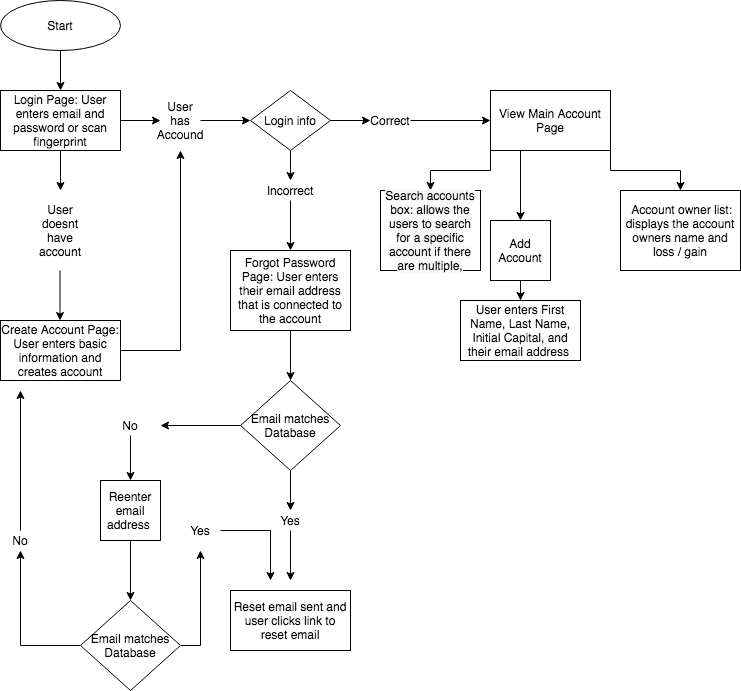

The diagram above was exported from draw.io. Its source (the exported page's mxGraphModel, read from the mxfile embedded in the PNG):
<mxGraphModel dx="1186" dy="551" grid="1" gridSize="10" guides="1" tooltips="1" connect="1" arrows="1" fold="1" page="1" pageScale="1" pageWidth="850" pageHeight="1100" math="0" shadow="0">
  <root>
    <mxCell id="0" />
    <mxCell id="1" parent="0" />
    <mxCell id="WmecGZQQArbyw4zR8haJ-2" style="edgeStyle=orthogonalEdgeStyle;rounded=0;orthogonalLoop=1;jettySize=auto;html=1;exitX=0.5;exitY=1;exitDx=0;exitDy=0;" parent="1" source="WmecGZQQArbyw4zR8haJ-1" target="WmecGZQQArbyw4zR8haJ-3" edge="1">
      <mxGeometry relative="1" as="geometry">
        <mxPoint x="110" y="160" as="targetPoint" />
      </mxGeometry>
    </mxCell>
    <mxCell id="WmecGZQQArbyw4zR8haJ-1" value="Start" style="ellipse;whiteSpace=wrap;html=1;" parent="1" vertex="1">
      <mxGeometry x="50" y="40" width="120" height="50" as="geometry" />
    </mxCell>
    <mxCell id="WmecGZQQArbyw4zR8haJ-4" style="edgeStyle=orthogonalEdgeStyle;rounded=0;orthogonalLoop=1;jettySize=auto;html=1;" parent="1" source="WmecGZQQArbyw4zR8haJ-13" target="WmecGZQQArbyw4zR8haJ-5" edge="1">
      <mxGeometry relative="1" as="geometry">
        <mxPoint x="280" y="160" as="targetPoint" />
      </mxGeometry>
    </mxCell>
    <mxCell id="WmecGZQQArbyw4zR8haJ-20" style="edgeStyle=orthogonalEdgeStyle;rounded=0;orthogonalLoop=1;jettySize=auto;html=1;" parent="1" source="WmecGZQQArbyw4zR8haJ-3" edge="1">
      <mxGeometry relative="1" as="geometry">
        <mxPoint x="110" y="230" as="targetPoint" />
      </mxGeometry>
    </mxCell>
    <mxCell id="WmecGZQQArbyw4zR8haJ-3" value="Login Page: User enters email and password or scan fingerprint" style="rounded=0;whiteSpace=wrap;html=1;" parent="1" vertex="1">
      <mxGeometry x="50" y="130" width="120" height="60" as="geometry" />
    </mxCell>
    <mxCell id="WmecGZQQArbyw4zR8haJ-6" style="edgeStyle=orthogonalEdgeStyle;rounded=0;orthogonalLoop=1;jettySize=auto;html=1;" parent="1" source="WmecGZQQArbyw4zR8haJ-5" target="WmecGZQQArbyw4zR8haJ-7" edge="1">
      <mxGeometry relative="1" as="geometry">
        <mxPoint x="430" y="160" as="targetPoint" />
      </mxGeometry>
    </mxCell>
    <mxCell id="WmecGZQQArbyw4zR8haJ-25" style="edgeStyle=orthogonalEdgeStyle;rounded=0;orthogonalLoop=1;jettySize=auto;html=1;" parent="1" source="WmecGZQQArbyw4zR8haJ-5" target="WmecGZQQArbyw4zR8haJ-26" edge="1">
      <mxGeometry relative="1" as="geometry">
        <mxPoint x="340" y="230" as="targetPoint" />
      </mxGeometry>
    </mxCell>
    <mxCell id="WmecGZQQArbyw4zR8haJ-5" value="Login info" style="rhombus;whiteSpace=wrap;html=1;" parent="1" vertex="1">
      <mxGeometry x="300" y="130" width="80" height="60" as="geometry" />
    </mxCell>
    <mxCell id="WmecGZQQArbyw4zR8haJ-16" style="edgeStyle=orthogonalEdgeStyle;rounded=0;orthogonalLoop=1;jettySize=auto;html=1;entryX=0;entryY=0.5;entryDx=0;entryDy=0;" parent="1" source="WmecGZQQArbyw4zR8haJ-7" target="WmecGZQQArbyw4zR8haJ-9" edge="1">
      <mxGeometry relative="1" as="geometry" />
    </mxCell>
    <mxCell id="WmecGZQQArbyw4zR8haJ-7" value="Correct" style="text;html=1;strokeColor=none;fillColor=none;align=center;verticalAlign=middle;whiteSpace=wrap;rounded=0;" parent="1" vertex="1">
      <mxGeometry x="420" y="150" width="40" height="20" as="geometry" />
    </mxCell>
    <mxCell id="WmecGZQQArbyw4zR8haJ-61" style="edgeStyle=orthogonalEdgeStyle;rounded=0;orthogonalLoop=1;jettySize=auto;html=1;exitX=1;exitY=1;exitDx=0;exitDy=0;" parent="1" source="WmecGZQQArbyw4zR8haJ-9" target="WmecGZQQArbyw4zR8haJ-59" edge="1">
      <mxGeometry relative="1" as="geometry" />
    </mxCell>
    <mxCell id="WmecGZQQArbyw4zR8haJ-62" style="edgeStyle=orthogonalEdgeStyle;rounded=0;orthogonalLoop=1;jettySize=auto;html=1;exitX=0;exitY=1;exitDx=0;exitDy=0;" parent="1" source="WmecGZQQArbyw4zR8haJ-9" target="WmecGZQQArbyw4zR8haJ-57" edge="1">
      <mxGeometry relative="1" as="geometry" />
    </mxCell>
    <mxCell id="WmecGZQQArbyw4zR8haJ-63" style="edgeStyle=orthogonalEdgeStyle;rounded=0;orthogonalLoop=1;jettySize=auto;html=1;exitX=0.25;exitY=1;exitDx=0;exitDy=0;" parent="1" source="WmecGZQQArbyw4zR8haJ-9" target="WmecGZQQArbyw4zR8haJ-64" edge="1">
      <mxGeometry relative="1" as="geometry">
        <mxPoint x="570" y="260" as="targetPoint" />
      </mxGeometry>
    </mxCell>
    <mxCell id="WmecGZQQArbyw4zR8haJ-9" value="View Main Account Page" style="rounded=0;whiteSpace=wrap;html=1;" parent="1" vertex="1">
      <mxGeometry x="540" y="130" width="120" height="60" as="geometry" />
    </mxCell>
    <mxCell id="WmecGZQQArbyw4zR8haJ-21" style="edgeStyle=orthogonalEdgeStyle;rounded=0;orthogonalLoop=1;jettySize=auto;html=1;" parent="1" edge="1">
      <mxGeometry relative="1" as="geometry">
        <mxPoint x="109.5" y="360" as="targetPoint" />
        <mxPoint x="109.5" y="310" as="sourcePoint" />
      </mxGeometry>
    </mxCell>
    <mxCell id="WmecGZQQArbyw4zR8haJ-11" value="User doesnt have account" style="text;html=1;strokeColor=none;fillColor=none;align=center;verticalAlign=middle;whiteSpace=wrap;rounded=0;" parent="1" vertex="1">
      <mxGeometry x="90" y="250" width="40" height="40" as="geometry" />
    </mxCell>
    <mxCell id="WmecGZQQArbyw4zR8haJ-13" value="User has Accound" style="text;html=1;strokeColor=none;fillColor=none;align=center;verticalAlign=middle;whiteSpace=wrap;rounded=0;" parent="1" vertex="1">
      <mxGeometry x="210" y="150" width="40" height="20" as="geometry" />
    </mxCell>
    <mxCell id="WmecGZQQArbyw4zR8haJ-19" style="edgeStyle=orthogonalEdgeStyle;rounded=0;orthogonalLoop=1;jettySize=auto;html=1;" parent="1" source="WmecGZQQArbyw4zR8haJ-3" target="WmecGZQQArbyw4zR8haJ-13" edge="1">
      <mxGeometry relative="1" as="geometry">
        <mxPoint x="300" y="160" as="targetPoint" />
        <mxPoint x="170" y="160" as="sourcePoint" />
      </mxGeometry>
    </mxCell>
    <mxCell id="WmecGZQQArbyw4zR8haJ-24" style="edgeStyle=orthogonalEdgeStyle;rounded=0;orthogonalLoop=1;jettySize=auto;html=1;" parent="1" source="WmecGZQQArbyw4zR8haJ-22" edge="1">
      <mxGeometry relative="1" as="geometry">
        <mxPoint x="230" y="190" as="targetPoint" />
      </mxGeometry>
    </mxCell>
    <mxCell id="WmecGZQQArbyw4zR8haJ-22" value="Create Account Page: User enters basic information and creates account" style="rounded=0;whiteSpace=wrap;html=1;" parent="1" vertex="1">
      <mxGeometry x="50" y="360" width="120" height="60" as="geometry" />
    </mxCell>
    <mxCell id="WmecGZQQArbyw4zR8haJ-27" style="edgeStyle=orthogonalEdgeStyle;rounded=0;orthogonalLoop=1;jettySize=auto;html=1;" parent="1" source="WmecGZQQArbyw4zR8haJ-26" edge="1">
      <mxGeometry relative="1" as="geometry">
        <mxPoint x="340" y="290" as="targetPoint" />
      </mxGeometry>
    </mxCell>
    <mxCell id="WmecGZQQArbyw4zR8haJ-26" value="Incorrect" style="text;html=1;strokeColor=none;fillColor=none;align=center;verticalAlign=middle;whiteSpace=wrap;rounded=0;" parent="1" vertex="1">
      <mxGeometry x="320" y="220" width="40" height="20" as="geometry" />
    </mxCell>
    <mxCell id="WmecGZQQArbyw4zR8haJ-29" style="edgeStyle=orthogonalEdgeStyle;rounded=0;orthogonalLoop=1;jettySize=auto;html=1;" parent="1" source="WmecGZQQArbyw4zR8haJ-28" target="WmecGZQQArbyw4zR8haJ-30" edge="1">
      <mxGeometry relative="1" as="geometry">
        <mxPoint x="340" y="430" as="targetPoint" />
      </mxGeometry>
    </mxCell>
    <mxCell id="WmecGZQQArbyw4zR8haJ-28" value="Forgot Password Page: User enters their email address that is connected to the account" style="rounded=0;whiteSpace=wrap;html=1;" parent="1" vertex="1">
      <mxGeometry x="280" y="290" width="120" height="80" as="geometry" />
    </mxCell>
    <mxCell id="WmecGZQQArbyw4zR8haJ-31" style="edgeStyle=orthogonalEdgeStyle;rounded=0;orthogonalLoop=1;jettySize=auto;html=1;" parent="1" source="WmecGZQQArbyw4zR8haJ-30" edge="1">
      <mxGeometry relative="1" as="geometry">
        <mxPoint x="210" y="465" as="targetPoint" />
      </mxGeometry>
    </mxCell>
    <mxCell id="WmecGZQQArbyw4zR8haJ-34" style="edgeStyle=orthogonalEdgeStyle;rounded=0;orthogonalLoop=1;jettySize=auto;html=1;" parent="1" source="WmecGZQQArbyw4zR8haJ-30" target="WmecGZQQArbyw4zR8haJ-35" edge="1">
      <mxGeometry relative="1" as="geometry">
        <mxPoint x="340" y="560" as="targetPoint" />
      </mxGeometry>
    </mxCell>
    <mxCell id="WmecGZQQArbyw4zR8haJ-30" value="Email matches Database" style="rhombus;whiteSpace=wrap;html=1;" parent="1" vertex="1">
      <mxGeometry x="290" y="420" width="100" height="90" as="geometry" />
    </mxCell>
    <mxCell id="WmecGZQQArbyw4zR8haJ-33" style="edgeStyle=orthogonalEdgeStyle;rounded=0;orthogonalLoop=1;jettySize=auto;html=1;" parent="1" source="WmecGZQQArbyw4zR8haJ-32" edge="1">
      <mxGeometry relative="1" as="geometry">
        <mxPoint x="180" y="520" as="targetPoint" />
        <Array as="points">
          <mxPoint x="180" y="520" />
        </Array>
      </mxGeometry>
    </mxCell>
    <mxCell id="WmecGZQQArbyw4zR8haJ-32" value="No" style="text;html=1;strokeColor=none;fillColor=none;align=center;verticalAlign=middle;whiteSpace=wrap;rounded=0;" parent="1" vertex="1">
      <mxGeometry x="160" y="455" width="40" height="20" as="geometry" />
    </mxCell>
    <mxCell id="WmecGZQQArbyw4zR8haJ-36" style="edgeStyle=orthogonalEdgeStyle;rounded=0;orthogonalLoop=1;jettySize=auto;html=1;" parent="1" source="WmecGZQQArbyw4zR8haJ-35" edge="1">
      <mxGeometry relative="1" as="geometry">
        <mxPoint x="340" y="620" as="targetPoint" />
      </mxGeometry>
    </mxCell>
    <mxCell id="WmecGZQQArbyw4zR8haJ-35" value="Yes" style="text;html=1;strokeColor=none;fillColor=none;align=center;verticalAlign=middle;whiteSpace=wrap;rounded=0;" parent="1" vertex="1">
      <mxGeometry x="320" y="550" width="40" height="20" as="geometry" />
    </mxCell>
    <mxCell id="WmecGZQQArbyw4zR8haJ-38" style="edgeStyle=orthogonalEdgeStyle;rounded=0;orthogonalLoop=1;jettySize=auto;html=1;" parent="1" source="WmecGZQQArbyw4zR8haJ-37" edge="1">
      <mxGeometry relative="1" as="geometry">
        <mxPoint x="180" y="640" as="targetPoint" />
      </mxGeometry>
    </mxCell>
    <mxCell id="WmecGZQQArbyw4zR8haJ-37" value="Reenter email address&amp;nbsp;" style="rounded=0;whiteSpace=wrap;html=1;" parent="1" vertex="1">
      <mxGeometry x="150" y="520" width="60" height="60" as="geometry" />
    </mxCell>
    <mxCell id="WmecGZQQArbyw4zR8haJ-41" style="edgeStyle=orthogonalEdgeStyle;rounded=0;orthogonalLoop=1;jettySize=auto;html=1;" parent="1" source="WmecGZQQArbyw4zR8haJ-39" edge="1">
      <mxGeometry relative="1" as="geometry">
        <mxPoint x="250" y="590" as="targetPoint" />
      </mxGeometry>
    </mxCell>
    <mxCell id="WmecGZQQArbyw4zR8haJ-48" style="edgeStyle=orthogonalEdgeStyle;rounded=0;orthogonalLoop=1;jettySize=auto;html=1;" parent="1" source="WmecGZQQArbyw4zR8haJ-39" target="WmecGZQQArbyw4zR8haJ-49" edge="1">
      <mxGeometry relative="1" as="geometry">
        <mxPoint x="70" y="580" as="targetPoint" />
      </mxGeometry>
    </mxCell>
    <mxCell id="WmecGZQQArbyw4zR8haJ-39" value="Email matches Database" style="rhombus;whiteSpace=wrap;html=1;" parent="1" vertex="1">
      <mxGeometry x="130" y="640" width="100" height="90" as="geometry" />
    </mxCell>
    <mxCell id="WmecGZQQArbyw4zR8haJ-40" value="Reset email sent and user clicks link to reset email" style="rounded=0;whiteSpace=wrap;html=1;" parent="1" vertex="1">
      <mxGeometry x="280" y="630" width="120" height="60" as="geometry" />
    </mxCell>
    <mxCell id="WmecGZQQArbyw4zR8haJ-47" style="edgeStyle=orthogonalEdgeStyle;rounded=0;orthogonalLoop=1;jettySize=auto;html=1;" parent="1" source="WmecGZQQArbyw4zR8haJ-42" edge="1">
      <mxGeometry relative="1" as="geometry">
        <mxPoint x="320" y="620" as="targetPoint" />
      </mxGeometry>
    </mxCell>
    <mxCell id="WmecGZQQArbyw4zR8haJ-42" value="Yes" style="text;html=1;strokeColor=none;fillColor=none;align=center;verticalAlign=middle;whiteSpace=wrap;rounded=0;" parent="1" vertex="1">
      <mxGeometry x="230" y="560" width="40" height="20" as="geometry" />
    </mxCell>
    <mxCell id="WmecGZQQArbyw4zR8haJ-50" style="edgeStyle=orthogonalEdgeStyle;rounded=0;orthogonalLoop=1;jettySize=auto;html=1;" parent="1" source="WmecGZQQArbyw4zR8haJ-49" edge="1">
      <mxGeometry relative="1" as="geometry">
        <mxPoint x="70" y="430" as="targetPoint" />
      </mxGeometry>
    </mxCell>
    <mxCell id="WmecGZQQArbyw4zR8haJ-49" value="No" style="text;html=1;strokeColor=none;fillColor=none;align=center;verticalAlign=middle;whiteSpace=wrap;rounded=0;" parent="1" vertex="1">
      <mxGeometry x="50" y="570" width="40" height="20" as="geometry" />
    </mxCell>
    <mxCell id="WmecGZQQArbyw4zR8haJ-57" value="&lt;meta charset=&quot;utf-8&quot;&gt;&lt;span style=&quot;color: rgb(0, 0, 0); font-family: helvetica; font-size: 12px; font-style: normal; font-weight: 400; letter-spacing: normal; text-align: center; text-indent: 0px; text-transform: none; word-spacing: 0px; background-color: rgb(248, 249, 250); display: inline; float: none;&quot;&gt;Search accounts box: allows the users to search for a specific account if there are multiple,&lt;/span&gt;" style="rounded=0;whiteSpace=wrap;html=1;" parent="1" vertex="1">
      <mxGeometry x="430" y="230" width="100" height="80" as="geometry" />
    </mxCell>
    <mxCell id="WmecGZQQArbyw4zR8haJ-59" value="&amp;nbsp;Account owner list: displays the account owners name and loss / gain" style="rounded=0;whiteSpace=wrap;html=1;" parent="1" vertex="1">
      <mxGeometry x="670" y="230" width="120" height="80" as="geometry" />
    </mxCell>
    <mxCell id="WmecGZQQArbyw4zR8haJ-65" style="edgeStyle=orthogonalEdgeStyle;rounded=0;orthogonalLoop=1;jettySize=auto;html=1;" parent="1" source="WmecGZQQArbyw4zR8haJ-64" target="WmecGZQQArbyw4zR8haJ-66" edge="1">
      <mxGeometry relative="1" as="geometry">
        <mxPoint x="570" y="370" as="targetPoint" />
      </mxGeometry>
    </mxCell>
    <mxCell id="WmecGZQQArbyw4zR8haJ-64" value="Add Account" style="rounded=0;whiteSpace=wrap;html=1;" parent="1" vertex="1">
      <mxGeometry x="540" y="260" width="60" height="60" as="geometry" />
    </mxCell>
    <mxCell id="WmecGZQQArbyw4zR8haJ-66" value="User enters First Name, Last Name, Initial Capital, and their email address&amp;nbsp;" style="rounded=0;whiteSpace=wrap;html=1;" parent="1" vertex="1">
      <mxGeometry x="510" y="340" width="120" height="60" as="geometry" />
    </mxCell>
  </root>
</mxGraphModel>